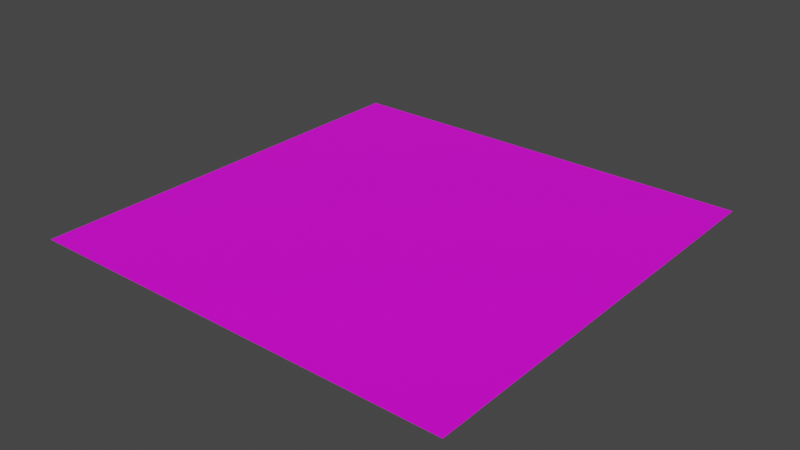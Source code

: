 # Source: CG_OBJ_Asphalt_Cross.blend  (saved by Blender 3.4.6; exported with 4.5.12 LTS)
import bpy
from mathutils import Matrix  # noqa: F401  (used for matrix-valued properties, if any)

bpy.ops.wm.read_factory_settings(use_empty=True)
scene = bpy.context.scene
scene.name = 'Scene'

# ---- images (referenced by path relative to the original .blend; pixels are not part of the script)
import os
ASSET_DIR = os.environ.get("B2B_ASSET_DIR", "")  # directory of the original .blend (textures are referenced by path, not embedded)
HERE = os.path.dirname(os.path.abspath(__file__))  # packed textures are extracted next to this script under _unpacked/

def load_image(name, relpath, width, height, colorspace="sRGB"):
    """Load a texture the original file referenced (path relative to the .blend, or extracted next to this script)."""
    p = next((c for c in (os.path.join(HERE, relpath), os.path.join(ASSET_DIR, relpath)) if relpath and os.path.exists(c)), "")
    if p:
        img = bpy.data.images.load(p, check_existing=True)
        img.name = name
    else:  # same state as the original file: an image datablock whose file is absent (Cycles renders it pink)
        img = bpy.data.images.new(name, width, height)
        img.source = "FILE"
        img.filepath = "//" + (relpath or name)
    img.colorspace_settings.name = colorspace
    return img
img_pedestrian_crossing_lambert1_basecolor__udim__png = load_image('pedestrian_crossing_lambert1_BaseColor.<UDIM>.png', '', 1024, 1024, 'sRGB')

# ---- materials (node trees are filled in below, after node groups)
mat_x = bpy.data.materials.new('マテリアル')
mat_x.use_transparent_shadow = False

# ---- material node trees
mat_x.use_nodes = True; mat_x.node_tree.nodes.clear()
_N = mat_x.node_tree.nodes; _L = mat_x.node_tree.links
n0 = _N.new('ShaderNodeBsdfPrincipled'); n0.name = 'プリンシプルBSDF'; n0.location = (10, 300)
n0.distribution = 'GGX'
n0.subsurface_method = 'RANDOM_WALK_SKIN'
n0.inputs[3].default_value = 1.45
n0.inputs[27].default_value = (0.0, 0.0, 0.0, 1.0)
n0.inputs[28].default_value = 1.0
n1 = _N.new('ShaderNodeOutputMaterial'); n1.name = 'マテリアル出力'; n1.location = (300, 300)
n2 = _N.new('ShaderNodeTexImage'); n2.name = '画像テクスチャ'; n2.location = (-280, 280)
n2.image = img_pedestrian_crossing_lambert1_basecolor__udim__png
_L.new(n0.outputs[0], n1.inputs[0])
_L.new(n2.outputs[0], n0.inputs[0])
n1.is_active_output = True

# ---- world
world_world = bpy.data.worlds.new('World'); scene.world = world_world
world_world.use_nodes = True; world_world.node_tree.nodes.clear()
_N = world_world.node_tree.nodes; _L = world_world.node_tree.links
n0 = _N.new('ShaderNodeOutputWorld'); n0.name = 'World Output'; n0.location = (300, 300)
n1 = _N.new('ShaderNodeBackground'); n1.name = 'Background'; n1.location = (10, 300)
n1.inputs[0].default_value = (0.05088, 0.05088, 0.05088, 1.0)
_L.new(n1.outputs[0], n0.inputs[0])
n0.is_active_output = True
world_world.color = (0.05088, 0.05088, 0.05088)
world_world.use_sun_shadow = False
world_world.sun_shadow_jitter_overblur = 0.0

# ---- meshes
me_x = bpy.data.meshes.new('平面')
me_x.from_pydata([(-1.0, -1.0, 0.0), (1.0, -1.0, 0.0), (-1.0, 1.0, 0.0), (1.0, 1.0, 0.0)], [], [(0, 1, 3, 2)])
_uv = me_x.uv_layers.new(name='UVマップ')
_uv.uv.foreach_set('vector', [0.0, 0.0, 1.0, 0.0, 1.0, 1.0, 0.0, 1.0])
me_x.materials.append(mat_x)
me_x.update()

# ---- objects
ob_cg_obj_asphalt_cross = bpy.data.objects.new('CG_OBJ_Asphalt_Cross', me_x)

# ---- transforms, parenting, visibility, modifiers, constraints
ob_cg_obj_asphalt_cross.location = (0.0, 0.0, 0.0)
ob_cg_obj_asphalt_cross.scale = (2.5, 2.5, 1.0)

# ---- collection membership
scene.collection.objects.link(ob_cg_obj_asphalt_cross)

# ---- scene / render settings (as saved in the file)
scene.frame_start = 1; scene.frame_end = 250; scene.frame_set(1)
scene.render.engine = 'BLENDER_EEVEE_NEXT'
scene.cycles.sampling_pattern = 'TABULATED_SOBOL'
scene.cycles.use_light_tree = False
scene.view_settings.view_transform = 'Filmic'
bpy.context.view_layer.update()

# ---- added for rendering (the .blend has no active camera and no usable light): camera, sun
cam_auto = bpy.data.cameras.new('AutoCamera')
cam_auto.lens = 50.0
cam_auto.sensor_width = 36.0
cam_auto.clip_end = 1000.0
ob_auto_camera = bpy.data.objects.new('AutoCamera', cam_auto)
scene.collection.objects.link(ob_auto_camera)
ob_auto_camera.location = (6.54233, -7.85079, 5.23386)
ob_auto_camera.rotation_euler = (1.09748, -7.21219e-08, 0.694738)
scene.camera = ob_auto_camera
light_auto_sun = bpy.data.lights.new('AutoSun', 'SUN')
light_auto_sun.energy = 3.0
light_auto_sun.angle = 0.0523599
ob_auto_sun = bpy.data.objects.new('AutoSun', light_auto_sun)
scene.collection.objects.link(ob_auto_sun)
ob_auto_sun.rotation_euler = (0.872665, 0.174533, 0.523599)
bpy.context.view_layer.update()
